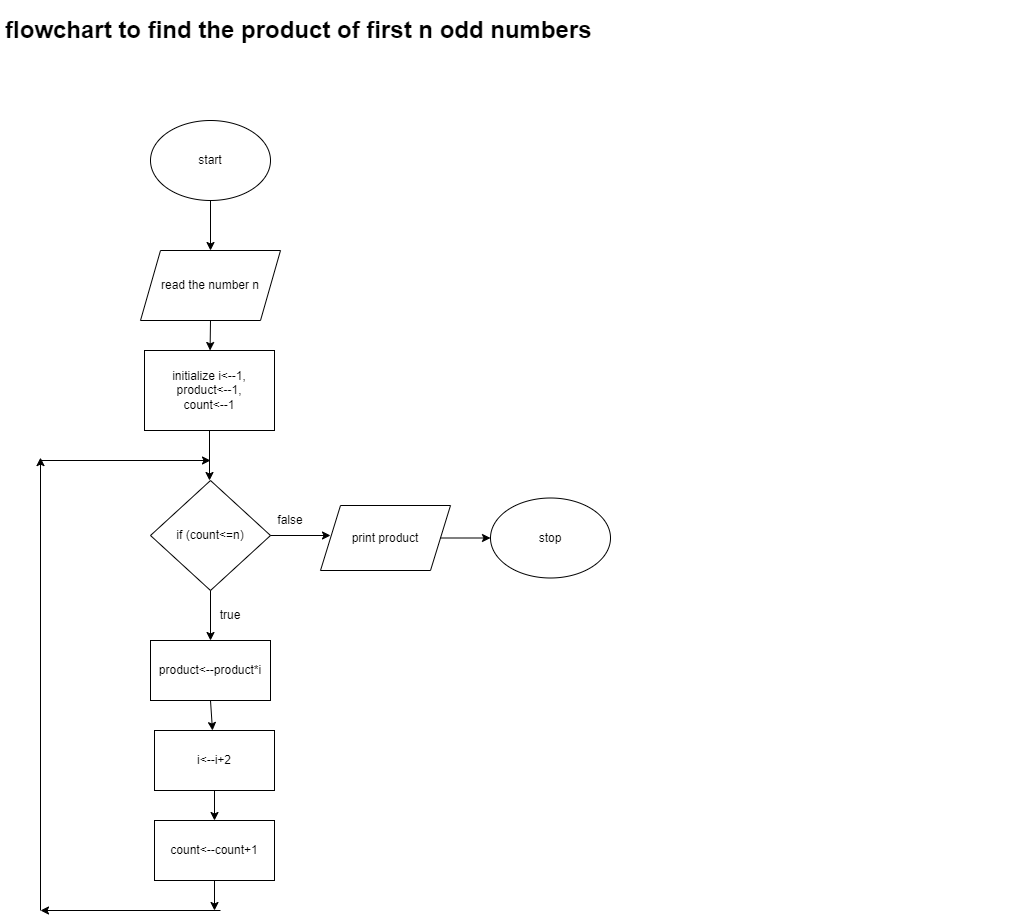

The diagram above was exported from draw.io. Its source (the exported page's mxGraphModel, read from the mxfile embedded in the PNG):
<mxGraphModel dx="789" dy="648" grid="1" gridSize="10" guides="1" tooltips="1" connect="1" arrows="1" fold="1" page="1" pageScale="1" pageWidth="827" pageHeight="1169" math="0" shadow="0">
  <root>
    <mxCell id="0" />
    <mxCell id="1" parent="0" />
    <mxCell id="B3SZjcTG82sntxl8SLmo-1" value="start" style="ellipse;whiteSpace=wrap;html=1;" vertex="1" parent="1">
      <mxGeometry x="220" y="220" width="120" height="80" as="geometry" />
    </mxCell>
    <mxCell id="B3SZjcTG82sntxl8SLmo-2" value="" style="endArrow=classic;html=1;rounded=0;exitX=0.5;exitY=1;exitDx=0;exitDy=0;" edge="1" parent="1" source="B3SZjcTG82sntxl8SLmo-1">
      <mxGeometry width="50" height="50" relative="1" as="geometry">
        <mxPoint x="220" y="440" as="sourcePoint" />
        <mxPoint x="280" y="350" as="targetPoint" />
      </mxGeometry>
    </mxCell>
    <mxCell id="B3SZjcTG82sntxl8SLmo-3" value="read the number n" style="shape=parallelogram;perimeter=parallelogramPerimeter;whiteSpace=wrap;html=1;fixedSize=1;" vertex="1" parent="1">
      <mxGeometry x="210" y="350" width="140" height="70" as="geometry" />
    </mxCell>
    <mxCell id="B3SZjcTG82sntxl8SLmo-4" value="" style="endArrow=classic;html=1;rounded=0;exitX=0.5;exitY=1;exitDx=0;exitDy=0;" edge="1" parent="1" source="B3SZjcTG82sntxl8SLmo-3" target="B3SZjcTG82sntxl8SLmo-5">
      <mxGeometry width="50" height="50" relative="1" as="geometry">
        <mxPoint x="210" y="520" as="sourcePoint" />
        <mxPoint x="280" y="480" as="targetPoint" />
      </mxGeometry>
    </mxCell>
    <mxCell id="B3SZjcTG82sntxl8SLmo-5" value="initialize i&amp;lt;--1,&lt;br&gt;product&amp;lt;--1,&lt;br&gt;count&amp;lt;--1" style="rounded=0;whiteSpace=wrap;html=1;" vertex="1" parent="1">
      <mxGeometry x="214" y="450" width="130" height="80" as="geometry" />
    </mxCell>
    <mxCell id="B3SZjcTG82sntxl8SLmo-6" value="" style="endArrow=classic;html=1;rounded=0;exitX=0.5;exitY=1;exitDx=0;exitDy=0;" edge="1" parent="1" source="B3SZjcTG82sntxl8SLmo-5">
      <mxGeometry width="50" height="50" relative="1" as="geometry">
        <mxPoint x="210" y="620" as="sourcePoint" />
        <mxPoint x="279" y="580" as="targetPoint" />
      </mxGeometry>
    </mxCell>
    <mxCell id="B3SZjcTG82sntxl8SLmo-7" value="if (count&amp;lt;=n)" style="rhombus;whiteSpace=wrap;html=1;" vertex="1" parent="1">
      <mxGeometry x="220" y="580" width="120" height="110" as="geometry" />
    </mxCell>
    <mxCell id="B3SZjcTG82sntxl8SLmo-8" value="" style="endArrow=classic;html=1;rounded=0;exitX=0.5;exitY=1;exitDx=0;exitDy=0;" edge="1" parent="1" source="B3SZjcTG82sntxl8SLmo-7">
      <mxGeometry width="50" height="50" relative="1" as="geometry">
        <mxPoint x="210" y="670" as="sourcePoint" />
        <mxPoint x="280" y="740" as="targetPoint" />
      </mxGeometry>
    </mxCell>
    <mxCell id="B3SZjcTG82sntxl8SLmo-9" value="" style="endArrow=classic;html=1;rounded=0;exitX=1;exitY=0.5;exitDx=0;exitDy=0;" edge="1" parent="1" source="B3SZjcTG82sntxl8SLmo-7">
      <mxGeometry width="50" height="50" relative="1" as="geometry">
        <mxPoint x="170" y="670" as="sourcePoint" />
        <mxPoint x="400" y="635" as="targetPoint" />
      </mxGeometry>
    </mxCell>
    <mxCell id="B3SZjcTG82sntxl8SLmo-10" value="product&amp;lt;--product*i" style="rounded=0;whiteSpace=wrap;html=1;" vertex="1" parent="1">
      <mxGeometry x="220" y="740" width="120" height="60" as="geometry" />
    </mxCell>
    <mxCell id="B3SZjcTG82sntxl8SLmo-11" value="" style="endArrow=classic;html=1;rounded=0;exitX=0.5;exitY=1;exitDx=0;exitDy=0;" edge="1" parent="1" source="B3SZjcTG82sntxl8SLmo-10" target="B3SZjcTG82sntxl8SLmo-12">
      <mxGeometry width="50" height="50" relative="1" as="geometry">
        <mxPoint x="250" y="810" as="sourcePoint" />
        <mxPoint x="280" y="840" as="targetPoint" />
      </mxGeometry>
    </mxCell>
    <mxCell id="B3SZjcTG82sntxl8SLmo-12" value="i&amp;lt;--i+2" style="rounded=0;whiteSpace=wrap;html=1;" vertex="1" parent="1">
      <mxGeometry x="224" y="830" width="120" height="60" as="geometry" />
    </mxCell>
    <mxCell id="B3SZjcTG82sntxl8SLmo-13" value="" style="endArrow=classic;html=1;rounded=0;exitX=0.5;exitY=1;exitDx=0;exitDy=0;" edge="1" parent="1" source="B3SZjcTG82sntxl8SLmo-12">
      <mxGeometry width="50" height="50" relative="1" as="geometry">
        <mxPoint x="250" y="860" as="sourcePoint" />
        <mxPoint x="284" y="920" as="targetPoint" />
      </mxGeometry>
    </mxCell>
    <mxCell id="B3SZjcTG82sntxl8SLmo-15" value="count&amp;lt;--count+1" style="rounded=0;whiteSpace=wrap;html=1;" vertex="1" parent="1">
      <mxGeometry x="224" y="920" width="120" height="60" as="geometry" />
    </mxCell>
    <mxCell id="B3SZjcTG82sntxl8SLmo-17" value="" style="endArrow=classic;html=1;rounded=0;exitX=0.5;exitY=1;exitDx=0;exitDy=0;" edge="1" parent="1" source="B3SZjcTG82sntxl8SLmo-15">
      <mxGeometry width="50" height="50" relative="1" as="geometry">
        <mxPoint x="250" y="930" as="sourcePoint" />
        <mxPoint x="284" y="1010" as="targetPoint" />
      </mxGeometry>
    </mxCell>
    <mxCell id="B3SZjcTG82sntxl8SLmo-18" value="" style="endArrow=classic;html=1;rounded=0;" edge="1" parent="1">
      <mxGeometry width="50" height="50" relative="1" as="geometry">
        <mxPoint x="290" y="1010" as="sourcePoint" />
        <mxPoint x="110" y="1010" as="targetPoint" />
      </mxGeometry>
    </mxCell>
    <mxCell id="B3SZjcTG82sntxl8SLmo-19" value="" style="endArrow=classic;html=1;rounded=0;" edge="1" parent="1">
      <mxGeometry width="50" height="50" relative="1" as="geometry">
        <mxPoint x="110" y="1010" as="sourcePoint" />
        <mxPoint x="110" y="557.0908813476562" as="targetPoint" />
      </mxGeometry>
    </mxCell>
    <mxCell id="B3SZjcTG82sntxl8SLmo-20" value="" style="endArrow=classic;html=1;rounded=0;" edge="1" parent="1">
      <mxGeometry width="50" height="50" relative="1" as="geometry">
        <mxPoint x="110" y="560" as="sourcePoint" />
        <mxPoint x="280" y="560" as="targetPoint" />
      </mxGeometry>
    </mxCell>
    <mxCell id="B3SZjcTG82sntxl8SLmo-21" value="print product" style="shape=parallelogram;perimeter=parallelogramPerimeter;whiteSpace=wrap;html=1;fixedSize=1;" vertex="1" parent="1">
      <mxGeometry x="390" y="605" width="130" height="65" as="geometry" />
    </mxCell>
    <mxCell id="B3SZjcTG82sntxl8SLmo-22" value="" style="endArrow=classic;html=1;rounded=0;exitX=1;exitY=0.5;exitDx=0;exitDy=0;" edge="1" parent="1" source="B3SZjcTG82sntxl8SLmo-21" target="B3SZjcTG82sntxl8SLmo-23">
      <mxGeometry width="50" height="50" relative="1" as="geometry">
        <mxPoint x="320" y="710" as="sourcePoint" />
        <mxPoint x="560" y="638" as="targetPoint" />
      </mxGeometry>
    </mxCell>
    <mxCell id="B3SZjcTG82sntxl8SLmo-23" value="stop" style="ellipse;whiteSpace=wrap;html=1;" vertex="1" parent="1">
      <mxGeometry x="560" y="597.5" width="120" height="80" as="geometry" />
    </mxCell>
    <mxCell id="B3SZjcTG82sntxl8SLmo-24" value="false" style="text;html=1;strokeColor=none;fillColor=none;align=center;verticalAlign=middle;whiteSpace=wrap;rounded=0;" vertex="1" parent="1">
      <mxGeometry x="330" y="605" width="60" height="30" as="geometry" />
    </mxCell>
    <mxCell id="B3SZjcTG82sntxl8SLmo-25" value="true" style="text;html=1;strokeColor=none;fillColor=none;align=center;verticalAlign=middle;whiteSpace=wrap;rounded=0;" vertex="1" parent="1">
      <mxGeometry x="270" y="700" width="60" height="30" as="geometry" />
    </mxCell>
    <mxCell id="B3SZjcTG82sntxl8SLmo-26" value="&lt;h1&gt;flowchart to find the product of first n odd numbers&lt;/h1&gt;" style="text;html=1;strokeColor=none;fillColor=none;spacing=5;spacingTop=-20;whiteSpace=wrap;overflow=hidden;rounded=0;" vertex="1" parent="1">
      <mxGeometry x="70" y="110" width="1030" height="120" as="geometry" />
    </mxCell>
  </root>
</mxGraphModel>